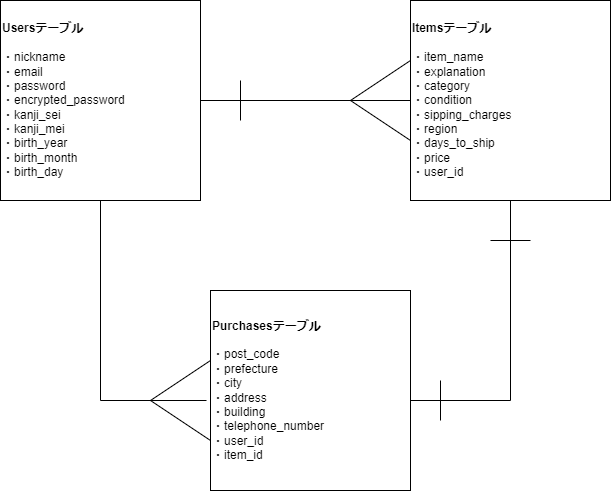

The diagram above was exported from draw.io. Its source (the exported page's mxGraphModel, read from the mxfile embedded in the PNG):
<mxGraphModel dx="742" dy="576" grid="1" gridSize="10" guides="1" tooltips="1" connect="1" arrows="1" fold="1" page="1" pageScale="1" pageWidth="827" pageHeight="1169" math="0" shadow="0">
  <root>
    <mxCell id="0" />
    <mxCell id="1" parent="0" />
    <mxCell id="21" value="" style="triangle;whiteSpace=wrap;html=1;rotation=-180;" vertex="1" parent="1">
      <mxGeometry x="190" y="440" width="60" height="80" as="geometry" />
    </mxCell>
    <mxCell id="20" value="" style="triangle;whiteSpace=wrap;html=1;rotation=-180;" vertex="1" parent="1">
      <mxGeometry x="390" y="140" width="60" height="80" as="geometry" />
    </mxCell>
    <mxCell id="2" value="&lt;b&gt;Usersテーブル&lt;br&gt;&lt;/b&gt;&lt;br&gt;・nickname&lt;br&gt;・email&lt;br&gt;・password&lt;br&gt;・encrypted_password&lt;br&gt;・kanji_sei&lt;br&gt;・kanji_mei&lt;br&gt;・birth_year&lt;br&gt;・birth_month&lt;br&gt;・birth_day" style="rounded=0;whiteSpace=wrap;html=1;align=left;" vertex="1" parent="1">
      <mxGeometry x="40" y="80" width="200" height="200" as="geometry" />
    </mxCell>
    <mxCell id="3" value="&lt;b&gt;Itemsテーブル&lt;/b&gt;&lt;br&gt;&lt;br&gt;・item_name&lt;br&gt;・explanation&lt;br&gt;・category&lt;br&gt;・condition&lt;br&gt;・sipping_charges&lt;br&gt;・region&lt;br&gt;・days_to_ship&lt;br&gt;・price&lt;br&gt;・user_id" style="rounded=0;whiteSpace=wrap;html=1;align=left;" vertex="1" parent="1">
      <mxGeometry x="450" y="80" width="200" height="200" as="geometry" />
    </mxCell>
    <mxCell id="4" value="&lt;b&gt;Purchasesテーブル&lt;br&gt;&lt;/b&gt;&lt;br&gt;・post_code&lt;br&gt;・prefecture&lt;br&gt;・city&lt;br&gt;・address&lt;br&gt;・building&lt;br&gt;・telephone_number&lt;br&gt;・user_id&lt;br&gt;・item_id" style="rounded=0;whiteSpace=wrap;html=1;align=left;" vertex="1" parent="1">
      <mxGeometry x="250" y="370" width="200" height="200" as="geometry" />
    </mxCell>
    <mxCell id="17" value="" style="endArrow=none;html=1;rounded=1;strokeColor=default;entryX=0;entryY=0.5;entryDx=0;entryDy=0;exitX=1;exitY=0.5;exitDx=0;exitDy=0;" edge="1" parent="1" source="2" target="3">
      <mxGeometry width="50" height="50" relative="1" as="geometry">
        <mxPoint x="240" y="190" as="sourcePoint" />
        <mxPoint x="290" y="140" as="targetPoint" />
      </mxGeometry>
    </mxCell>
    <mxCell id="18" value="" style="endArrow=none;html=1;rounded=0;strokeColor=default;exitX=-0.02;exitY=0.55;exitDx=0;exitDy=0;exitPerimeter=0;" edge="1" parent="1" source="4">
      <mxGeometry width="50" height="50" relative="1" as="geometry">
        <mxPoint x="140" y="480" as="sourcePoint" />
        <mxPoint x="140" y="280" as="targetPoint" />
        <Array as="points">
          <mxPoint x="140" y="480" />
        </Array>
      </mxGeometry>
    </mxCell>
    <mxCell id="19" value="" style="endArrow=none;html=1;rounded=0;strokeColor=default;" edge="1" parent="1">
      <mxGeometry width="50" height="50" relative="1" as="geometry">
        <mxPoint x="450" y="480" as="sourcePoint" />
        <mxPoint x="550" y="280" as="targetPoint" />
        <Array as="points">
          <mxPoint x="550" y="480" />
        </Array>
      </mxGeometry>
    </mxCell>
    <mxCell id="22" value="" style="endArrow=none;html=1;rounded=0;strokeColor=default;" edge="1" parent="1">
      <mxGeometry width="50" height="50" relative="1" as="geometry">
        <mxPoint x="280" y="200" as="sourcePoint" />
        <mxPoint x="280" y="160" as="targetPoint" />
      </mxGeometry>
    </mxCell>
    <mxCell id="24" value="" style="endArrow=none;html=1;rounded=0;strokeColor=default;" edge="1" parent="1">
      <mxGeometry width="50" height="50" relative="1" as="geometry">
        <mxPoint x="570" y="320" as="sourcePoint" />
        <mxPoint x="530" y="320" as="targetPoint" />
      </mxGeometry>
    </mxCell>
    <mxCell id="25" value="" style="endArrow=none;html=1;rounded=0;strokeColor=default;" edge="1" parent="1">
      <mxGeometry width="50" height="50" relative="1" as="geometry">
        <mxPoint x="480" y="500" as="sourcePoint" />
        <mxPoint x="480" y="460" as="targetPoint" />
      </mxGeometry>
    </mxCell>
  </root>
</mxGraphModel>